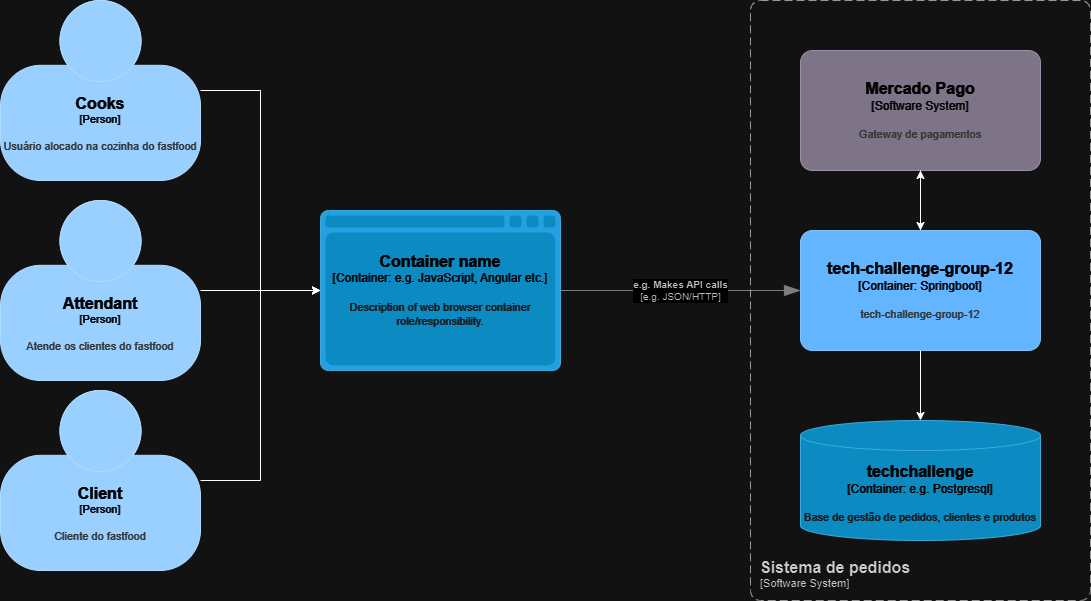

The diagram above was exported from draw.io. Its source (the exported page's mxGraphModel, read from the mxfile embedded in the PNG):
<mxGraphModel dx="-32776" dy="-362" grid="1" gridSize="10" guides="1" tooltips="1" connect="1" arrows="1" fold="1" page="1" pageScale="1" pageWidth="850" pageHeight="1100" math="0" shadow="0">
  <root>
    <mxCell id="0" />
    <mxCell id="1" parent="0" />
    <object placeholders="1" c4Name="Cooks" c4Type="Person" c4Description="Usuário alocado na cozinha do fastfood" label="&lt;font style=&quot;font-size: 16px&quot;&gt;&lt;b&gt;%c4Name%&lt;/b&gt;&lt;/font&gt;&lt;div&gt;[%c4Type%]&lt;/div&gt;&lt;br&gt;&lt;div&gt;&lt;font style=&quot;font-size: 11px&quot;&gt;&lt;font color=&quot;#cccccc&quot;&gt;%c4Description%&lt;/font&gt;&lt;/div&gt;" id="YwHAWdn-9BA1dzIBu0TS-178">
      <mxCell style="html=1;fontSize=11;dashed=0;whiteSpace=wrap;fillColor=#083F75;strokeColor=#06315C;fontColor=#ffffff;shape=mxgraph.c4.person2;align=center;metaEdit=1;points=[[0.5,0,0],[1,0.5,0],[1,0.75,0],[0.75,1,0],[0.5,1,0],[0.25,1,0],[0,0.75,0],[0,0.5,0]];resizable=0;" vertex="1" parent="1">
        <mxGeometry x="35170" y="1170" width="200" height="180" as="geometry" />
      </mxCell>
    </object>
    <object placeholders="1" c4Name="Attendant" c4Type="Person" c4Description="Atende os clientes do fastfood" label="&lt;font style=&quot;font-size: 16px&quot;&gt;&lt;b&gt;%c4Name%&lt;/b&gt;&lt;/font&gt;&lt;div&gt;[%c4Type%]&lt;/div&gt;&lt;br&gt;&lt;div&gt;&lt;font style=&quot;font-size: 11px&quot;&gt;&lt;font color=&quot;#cccccc&quot;&gt;%c4Description%&lt;/font&gt;&lt;/div&gt;" id="YwHAWdn-9BA1dzIBu0TS-179">
      <mxCell style="html=1;fontSize=11;dashed=0;whiteSpace=wrap;fillColor=#083F75;strokeColor=#06315C;fontColor=#ffffff;shape=mxgraph.c4.person2;align=center;metaEdit=1;points=[[0.5,0,0],[1,0.5,0],[1,0.75,0],[0.75,1,0],[0.5,1,0],[0.25,1,0],[0,0.75,0],[0,0.5,0]];resizable=0;" vertex="1" parent="1">
        <mxGeometry x="35170" y="1370" width="200" height="180" as="geometry" />
      </mxCell>
    </object>
    <object placeholders="1" c4Name="Client" c4Type="Person" c4Description="Cliente do fastfood" label="&lt;font style=&quot;font-size: 16px&quot;&gt;&lt;b&gt;%c4Name%&lt;/b&gt;&lt;/font&gt;&lt;div&gt;[%c4Type%]&lt;/div&gt;&lt;br&gt;&lt;div&gt;&lt;font style=&quot;font-size: 11px&quot;&gt;&lt;font color=&quot;#cccccc&quot;&gt;%c4Description%&lt;/font&gt;&lt;/div&gt;" id="YwHAWdn-9BA1dzIBu0TS-180">
      <mxCell style="html=1;fontSize=11;dashed=0;whiteSpace=wrap;fillColor=#083F75;strokeColor=#06315C;fontColor=#ffffff;shape=mxgraph.c4.person2;align=center;metaEdit=1;points=[[0.5,0,0],[1,0.5,0],[1,0.75,0],[0.75,1,0],[0.5,1,0],[0.25,1,0],[0,0.75,0],[0,0.5,0]];resizable=0;" vertex="1" parent="1">
        <mxGeometry x="35170" y="1560" width="200" height="180" as="geometry" />
      </mxCell>
    </object>
    <mxCell id="YwHAWdn-9BA1dzIBu0TS-187" style="edgeStyle=orthogonalEdgeStyle;rounded=0;orthogonalLoop=1;jettySize=auto;html=1;" edge="1" parent="1" source="YwHAWdn-9BA1dzIBu0TS-182" target="YwHAWdn-9BA1dzIBu0TS-186">
      <mxGeometry relative="1" as="geometry" />
    </mxCell>
    <object placeholders="1" c4Name="tech-challenge-group-12" c4Type="Container: Springboot" c4Description="tech-challenge-group-12" label="&lt;font style=&quot;font-size: 16px&quot;&gt;&lt;b&gt;%c4Name%&lt;/b&gt;&lt;/font&gt;&lt;div&gt;[%c4Type%]&lt;/div&gt;&lt;br&gt;&lt;div&gt;&lt;font style=&quot;font-size: 11px&quot;&gt;&lt;font color=&quot;#cccccc&quot;&gt;%c4Description%&lt;/font&gt;&lt;/div&gt;" id="YwHAWdn-9BA1dzIBu0TS-182">
      <mxCell style="rounded=1;whiteSpace=wrap;html=1;labelBackgroundColor=none;fillColor=#1061B0;fontColor=#ffffff;align=center;arcSize=10;strokeColor=#0D5091;metaEdit=1;resizable=0;points=[[0.25,0,0],[0.5,0,0],[0.75,0,0],[1,0.25,0],[1,0.5,0],[1,0.75,0],[0.75,1,0],[0.5,1,0],[0.25,1,0],[0,0.75,0],[0,0.5,0],[0,0.25,0]];" vertex="1" parent="1">
        <mxGeometry x="35970" y="1400" width="240" height="120" as="geometry" />
      </mxCell>
    </object>
    <object placeholders="1" c4Name="Mercado Pago " c4Type="Software System" c4Description="Gateway de pagamentos" label="&lt;font style=&quot;font-size: 16px&quot;&gt;&lt;b&gt;%c4Name%&lt;/b&gt;&lt;/font&gt;&lt;div&gt;[%c4Type%]&lt;/div&gt;&lt;br&gt;&lt;div&gt;&lt;font style=&quot;font-size: 11px&quot;&gt;&lt;font color=&quot;#cccccc&quot;&gt;%c4Description%&lt;/font&gt;&lt;/div&gt;" id="YwHAWdn-9BA1dzIBu0TS-186">
      <mxCell style="rounded=1;whiteSpace=wrap;html=1;labelBackgroundColor=none;fillColor=#8C8496;fontColor=#ffffff;align=center;arcSize=10;strokeColor=#736782;metaEdit=1;resizable=0;points=[[0.25,0,0],[0.5,0,0],[0.75,0,0],[1,0.25,0],[1,0.5,0],[1,0.75,0],[0.75,1,0],[0.5,1,0],[0.25,1,0],[0,0.75,0],[0,0.5,0],[0,0.25,0]];" vertex="1" parent="1">
        <mxGeometry x="35970" y="1220" width="240" height="120" as="geometry" />
      </mxCell>
    </object>
    <mxCell id="YwHAWdn-9BA1dzIBu0TS-188" style="edgeStyle=orthogonalEdgeStyle;rounded=0;orthogonalLoop=1;jettySize=auto;html=1;entryX=0.5;entryY=0;entryDx=0;entryDy=0;entryPerimeter=0;" edge="1" parent="1" source="YwHAWdn-9BA1dzIBu0TS-186" target="YwHAWdn-9BA1dzIBu0TS-182">
      <mxGeometry relative="1" as="geometry" />
    </mxCell>
    <object placeholders="1" c4Name="techchallenge" c4Type="Container" c4Technology="e.g. Postgresql" c4Description="Base de gestão de pedidos, clientes e produtos" label="&lt;font style=&quot;font-size: 16px&quot;&gt;&lt;b&gt;%c4Name%&lt;/b&gt;&lt;/font&gt;&lt;div&gt;[%c4Type%:&amp;nbsp;%c4Technology%]&lt;/div&gt;&lt;br&gt;&lt;div&gt;&lt;font style=&quot;font-size: 11px&quot;&gt;&lt;font color=&quot;#E6E6E6&quot;&gt;%c4Description%&lt;/font&gt;&lt;/div&gt;" id="YwHAWdn-9BA1dzIBu0TS-189">
      <mxCell style="shape=cylinder3;size=15;whiteSpace=wrap;html=1;boundedLbl=1;rounded=0;labelBackgroundColor=none;fillColor=#23A2D9;fontSize=12;fontColor=#ffffff;align=center;strokeColor=#0E7DAD;metaEdit=1;points=[[0.5,0,0],[1,0.25,0],[1,0.5,0],[1,0.75,0],[0.5,1,0],[0,0.75,0],[0,0.5,0],[0,0.25,0]];resizable=0;" vertex="1" parent="1">
        <mxGeometry x="35970" y="1590" width="240" height="120" as="geometry" />
      </mxCell>
    </object>
    <mxCell id="YwHAWdn-9BA1dzIBu0TS-190" style="edgeStyle=orthogonalEdgeStyle;rounded=0;orthogonalLoop=1;jettySize=auto;html=1;entryX=0.5;entryY=0;entryDx=0;entryDy=0;entryPerimeter=0;" edge="1" parent="1" source="YwHAWdn-9BA1dzIBu0TS-182" target="YwHAWdn-9BA1dzIBu0TS-189">
      <mxGeometry relative="1" as="geometry" />
    </mxCell>
    <object placeholders="1" c4Type="Relationship" c4Technology="e.g. JSON/HTTP" c4Description="e.g. Makes API calls" label="&lt;div style=&quot;text-align: left&quot;&gt;&lt;div style=&quot;text-align: center&quot;&gt;&lt;b&gt;%c4Description%&lt;/b&gt;&lt;/div&gt;&lt;div style=&quot;text-align: center&quot;&gt;[%c4Technology%]&lt;/div&gt;&lt;/div&gt;" id="YwHAWdn-9BA1dzIBu0TS-193">
      <mxCell style="endArrow=blockThin;html=1;fontSize=10;fontColor=#404040;strokeWidth=1;endFill=1;strokeColor=#828282;elbow=vertical;metaEdit=1;endSize=14;startSize=14;jumpStyle=arc;jumpSize=16;rounded=0;edgeStyle=orthogonalEdgeStyle;entryX=0;entryY=0.5;entryDx=0;entryDy=0;entryPerimeter=0;exitX=1;exitY=0.5;exitDx=0;exitDy=0;exitPerimeter=0;" edge="1" parent="1" source="YwHAWdn-9BA1dzIBu0TS-195" target="YwHAWdn-9BA1dzIBu0TS-182">
        <mxGeometry width="240" relative="1" as="geometry">
          <mxPoint x="35760" y="1460" as="sourcePoint" />
          <mxPoint x="35770" y="1550" as="targetPoint" />
        </mxGeometry>
      </mxCell>
    </object>
    <object placeholders="1" c4Name="Container name" c4Type="Container" c4Technology="e.g. JavaScript, Angular etc." c4Description="Description of web browser container role/responsibility." label="&lt;font style=&quot;font-size: 16px&quot;&gt;&lt;b&gt;%c4Name%&lt;/b&gt;&lt;/font&gt;&lt;div&gt;[%c4Type%:&amp;nbsp;%c4Technology%]&lt;/div&gt;&lt;br&gt;&lt;div&gt;&lt;font style=&quot;font-size: 11px&quot;&gt;&lt;font color=&quot;#E6E6E6&quot;&gt;%c4Description%&lt;/font&gt;&lt;/div&gt;" id="YwHAWdn-9BA1dzIBu0TS-195">
      <mxCell style="shape=mxgraph.c4.webBrowserContainer2;whiteSpace=wrap;html=1;boundedLbl=1;rounded=0;labelBackgroundColor=none;strokeColor=#118ACD;fillColor=#23A2D9;strokeColor=#118ACD;strokeColor2=#0E7DAD;fontSize=12;fontColor=#ffffff;align=center;metaEdit=1;points=[[0.5,0,0],[1,0.25,0],[1,0.5,0],[1,0.75,0],[0.5,1,0],[0,0.75,0],[0,0.5,0],[0,0.25,0]];resizable=0;" vertex="1" parent="1">
        <mxGeometry x="35490" y="1380" width="240" height="160" as="geometry" />
      </mxCell>
    </object>
    <mxCell id="YwHAWdn-9BA1dzIBu0TS-196" style="edgeStyle=orthogonalEdgeStyle;rounded=0;orthogonalLoop=1;jettySize=auto;html=1;entryX=0;entryY=0.5;entryDx=0;entryDy=0;entryPerimeter=0;" edge="1" parent="1" source="YwHAWdn-9BA1dzIBu0TS-178" target="YwHAWdn-9BA1dzIBu0TS-195">
      <mxGeometry relative="1" as="geometry" />
    </mxCell>
    <mxCell id="YwHAWdn-9BA1dzIBu0TS-197" style="edgeStyle=orthogonalEdgeStyle;rounded=0;orthogonalLoop=1;jettySize=auto;html=1;entryX=0;entryY=0.5;entryDx=0;entryDy=0;entryPerimeter=0;" edge="1" parent="1" source="YwHAWdn-9BA1dzIBu0TS-179" target="YwHAWdn-9BA1dzIBu0TS-195">
      <mxGeometry relative="1" as="geometry" />
    </mxCell>
    <mxCell id="YwHAWdn-9BA1dzIBu0TS-198" style="edgeStyle=orthogonalEdgeStyle;rounded=0;orthogonalLoop=1;jettySize=auto;html=1;entryX=0;entryY=0.5;entryDx=0;entryDy=0;entryPerimeter=0;" edge="1" parent="1" source="YwHAWdn-9BA1dzIBu0TS-180" target="YwHAWdn-9BA1dzIBu0TS-195">
      <mxGeometry relative="1" as="geometry" />
    </mxCell>
    <object placeholders="1" c4Name="Sistema de pedidos" c4Type="SystemScopeBoundary" c4Application="Software System" label="&lt;font style=&quot;font-size: 16px&quot;&gt;&lt;b&gt;&lt;div style=&quot;text-align: left&quot;&gt;%c4Name%&lt;/div&gt;&lt;/b&gt;&lt;/font&gt;&lt;div style=&quot;text-align: left&quot;&gt;[%c4Application%]&lt;/div&gt;" id="YwHAWdn-9BA1dzIBu0TS-199">
      <mxCell style="rounded=1;fontSize=11;whiteSpace=wrap;html=1;dashed=1;arcSize=20;fillColor=none;strokeColor=#666666;fontColor=#333333;labelBackgroundColor=none;align=left;verticalAlign=bottom;labelBorderColor=none;spacingTop=0;spacing=10;dashPattern=8 4;metaEdit=1;rotatable=0;perimeter=rectanglePerimeter;noLabel=0;labelPadding=0;allowArrows=0;connectable=0;expand=0;recursiveResize=0;editable=1;pointerEvents=0;absoluteArcSize=1;points=[[0.25,0,0],[0.5,0,0],[0.75,0,0],[1,0.25,0],[1,0.5,0],[1,0.75,0],[0.75,1,0],[0.5,1,0],[0.25,1,0],[0,0.75,0],[0,0.5,0],[0,0.25,0]];" vertex="1" parent="1">
        <mxGeometry x="35920" y="1170" width="340" height="600" as="geometry" />
      </mxCell>
    </object>
  </root>
</mxGraphModel>